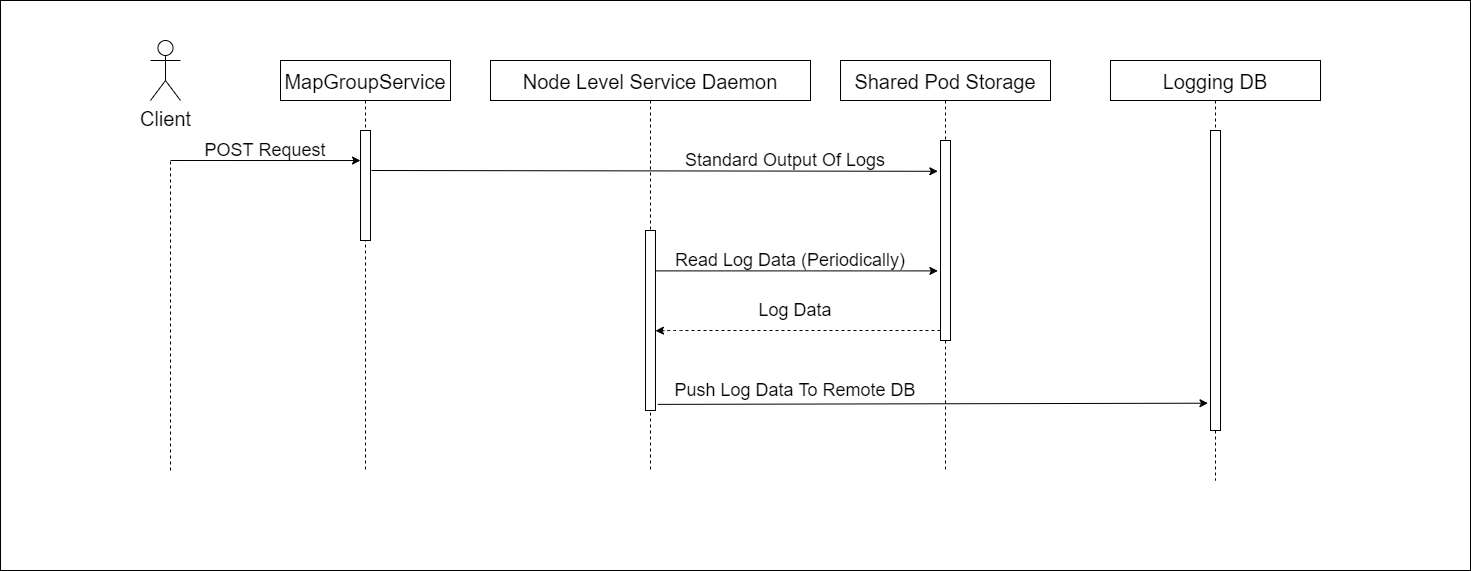

The diagram above was exported from draw.io. Its source (the exported page's mxGraphModel, read from the mxfile embedded in the PNG):
<mxGraphModel dx="2485" dy="845" grid="1" gridSize="10" guides="1" tooltips="1" connect="1" arrows="1" fold="1" page="1" pageScale="1" pageWidth="850" pageHeight="1100" math="0" shadow="0">
  <root>
    <mxCell id="0" />
    <mxCell id="1" parent="0" />
    <mxCell id="u3TJK2WWjvGN8Rn0uOFD-47" value="" style="rounded=0;whiteSpace=wrap;html=1;" vertex="1" parent="1">
      <mxGeometry x="-730" y="20" width="1470" height="570" as="geometry" />
    </mxCell>
    <mxCell id="u3TJK2WWjvGN8Rn0uOFD-3" value="MapGroupService" style="shape=umlLifeline;perimeter=lifelinePerimeter;container=1;collapsible=0;recursiveResize=0;rounded=0;shadow=0;strokeWidth=1;fontSize=20;" vertex="1" parent="1">
      <mxGeometry x="-450" y="80" width="170" height="410" as="geometry" />
    </mxCell>
    <mxCell id="u3TJK2WWjvGN8Rn0uOFD-4" value="" style="points=[];perimeter=orthogonalPerimeter;rounded=0;shadow=0;strokeWidth=1;" vertex="1" parent="u3TJK2WWjvGN8Rn0uOFD-3">
      <mxGeometry x="80" y="70" width="10" height="110" as="geometry" />
    </mxCell>
    <mxCell id="u3TJK2WWjvGN8Rn0uOFD-8" value="Node Level Service Daemon" style="shape=umlLifeline;perimeter=lifelinePerimeter;container=1;collapsible=0;recursiveResize=0;rounded=0;shadow=0;strokeWidth=1;fontSize=20;" vertex="1" parent="1">
      <mxGeometry x="-240" y="80" width="320" height="410" as="geometry" />
    </mxCell>
    <mxCell id="u3TJK2WWjvGN8Rn0uOFD-9" value="" style="points=[];perimeter=orthogonalPerimeter;rounded=0;shadow=0;strokeWidth=1;" vertex="1" parent="u3TJK2WWjvGN8Rn0uOFD-8">
      <mxGeometry x="155" y="170" width="10" height="180" as="geometry" />
    </mxCell>
    <mxCell id="u3TJK2WWjvGN8Rn0uOFD-11" value="" style="endArrow=classic;html=1;entryX=-0.263;entryY=0.154;entryDx=0;entryDy=0;entryPerimeter=0;" edge="1" parent="1" target="u3TJK2WWjvGN8Rn0uOFD-24">
      <mxGeometry width="50" height="50" relative="1" as="geometry">
        <mxPoint x="-359" y="190" as="sourcePoint" />
        <mxPoint x="-10" y="190" as="targetPoint" />
      </mxGeometry>
    </mxCell>
    <mxCell id="u3TJK2WWjvGN8Rn0uOFD-23" value="Shared Pod Storage" style="shape=umlLifeline;perimeter=lifelinePerimeter;container=1;collapsible=0;recursiveResize=0;rounded=0;shadow=0;strokeWidth=1;fontSize=20;" vertex="1" parent="1">
      <mxGeometry x="110" y="80" width="210" height="410" as="geometry" />
    </mxCell>
    <mxCell id="u3TJK2WWjvGN8Rn0uOFD-24" value="" style="points=[];perimeter=orthogonalPerimeter;rounded=0;shadow=0;strokeWidth=1;" vertex="1" parent="u3TJK2WWjvGN8Rn0uOFD-23">
      <mxGeometry x="100" y="80" width="10" height="200" as="geometry" />
    </mxCell>
    <mxCell id="u3TJK2WWjvGN8Rn0uOFD-25" value="Logging DB" style="shape=umlLifeline;perimeter=lifelinePerimeter;container=1;collapsible=0;recursiveResize=0;rounded=0;shadow=0;strokeWidth=1;fontSize=20;" vertex="1" parent="1">
      <mxGeometry x="380" y="80" width="210" height="420" as="geometry" />
    </mxCell>
    <mxCell id="u3TJK2WWjvGN8Rn0uOFD-26" value="" style="points=[];perimeter=orthogonalPerimeter;rounded=0;shadow=0;strokeWidth=1;" vertex="1" parent="u3TJK2WWjvGN8Rn0uOFD-25">
      <mxGeometry x="100" y="70" width="10" height="300" as="geometry" />
    </mxCell>
    <mxCell id="u3TJK2WWjvGN8Rn0uOFD-29" value="&lt;font style=&quot;font-size: 18px&quot;&gt;Standard Output Of Logs&lt;/font&gt;" style="text;html=1;strokeColor=none;fillColor=none;align=center;verticalAlign=middle;whiteSpace=wrap;rounded=0;" vertex="1" parent="1">
      <mxGeometry x="-90" y="170" width="290" height="20" as="geometry" />
    </mxCell>
    <mxCell id="u3TJK2WWjvGN8Rn0uOFD-30" value="" style="endArrow=classic;html=1;entryX=-0.263;entryY=0.652;entryDx=0;entryDy=0;entryPerimeter=0;" edge="1" parent="1" source="u3TJK2WWjvGN8Rn0uOFD-9" target="u3TJK2WWjvGN8Rn0uOFD-24">
      <mxGeometry width="50" height="50" relative="1" as="geometry">
        <mxPoint x="-10" y="340" as="sourcePoint" />
        <mxPoint x="40" y="290" as="targetPoint" />
      </mxGeometry>
    </mxCell>
    <mxCell id="u3TJK2WWjvGN8Rn0uOFD-31" value="&lt;span style=&quot;font-size: 18px&quot;&gt;Read Log Data (Periodically)&lt;/span&gt;" style="text;html=1;strokeColor=none;fillColor=none;align=center;verticalAlign=middle;whiteSpace=wrap;rounded=0;" vertex="1" parent="1">
      <mxGeometry x="-80" y="270" width="280" height="20" as="geometry" />
    </mxCell>
    <mxCell id="u3TJK2WWjvGN8Rn0uOFD-33" value="" style="endArrow=classic;html=1;dashed=1;exitX=0;exitY=0.95;exitDx=0;exitDy=0;exitPerimeter=0;entryX=0.996;entryY=0.557;entryDx=0;entryDy=0;entryPerimeter=0;" edge="1" parent="1" source="u3TJK2WWjvGN8Rn0uOFD-24" target="u3TJK2WWjvGN8Rn0uOFD-9">
      <mxGeometry width="50" height="50" relative="1" as="geometry">
        <mxPoint x="180" y="350" as="sourcePoint" />
        <mxPoint x="-70" y="350" as="targetPoint" />
        <Array as="points">
          <mxPoint x="-60" y="350" />
        </Array>
      </mxGeometry>
    </mxCell>
    <mxCell id="u3TJK2WWjvGN8Rn0uOFD-34" value="&lt;span style=&quot;font-size: 18px&quot;&gt;Log Data&lt;/span&gt;" style="text;html=1;strokeColor=none;fillColor=none;align=center;verticalAlign=middle;whiteSpace=wrap;rounded=0;dashed=1;" vertex="1" parent="1">
      <mxGeometry x="-80" y="320" width="290" height="20" as="geometry" />
    </mxCell>
    <mxCell id="u3TJK2WWjvGN8Rn0uOFD-35" value="" style="endArrow=classic;html=1;entryX=-0.252;entryY=0.909;entryDx=0;entryDy=0;entryPerimeter=0;exitX=1.229;exitY=0.966;exitDx=0;exitDy=0;exitPerimeter=0;" edge="1" parent="1" source="u3TJK2WWjvGN8Rn0uOFD-9" target="u3TJK2WWjvGN8Rn0uOFD-26">
      <mxGeometry width="50" height="50" relative="1" as="geometry">
        <mxPoint x="-60" y="424" as="sourcePoint" />
        <mxPoint x="460" y="424" as="targetPoint" />
      </mxGeometry>
    </mxCell>
    <mxCell id="u3TJK2WWjvGN8Rn0uOFD-36" value="&lt;span style=&quot;font-size: 18px&quot;&gt;Push Log Data To Remote DB&lt;/span&gt;" style="text;html=1;strokeColor=none;fillColor=none;align=center;verticalAlign=middle;whiteSpace=wrap;rounded=0;dashed=1;" vertex="1" parent="1">
      <mxGeometry x="-120" y="400" width="370" height="20" as="geometry" />
    </mxCell>
    <mxCell id="u3TJK2WWjvGN8Rn0uOFD-38" value="&lt;font style=&quot;font-size: 20px&quot;&gt;Client&lt;/font&gt;" style="shape=umlActor;verticalLabelPosition=bottom;verticalAlign=top;html=1;outlineConnect=0;" vertex="1" parent="1">
      <mxGeometry x="-580" y="60" width="30" height="60" as="geometry" />
    </mxCell>
    <mxCell id="u3TJK2WWjvGN8Rn0uOFD-44" value="" style="endArrow=none;dashed=1;html=1;" edge="1" parent="1">
      <mxGeometry width="50" height="50" relative="1" as="geometry">
        <mxPoint x="-560" y="490" as="sourcePoint" />
        <mxPoint x="-560" y="180" as="targetPoint" />
      </mxGeometry>
    </mxCell>
    <mxCell id="u3TJK2WWjvGN8Rn0uOFD-45" value="" style="endArrow=classic;html=1;entryX=0;entryY=0.273;entryDx=0;entryDy=0;entryPerimeter=0;" edge="1" parent="1" target="u3TJK2WWjvGN8Rn0uOFD-4">
      <mxGeometry width="50" height="50" relative="1" as="geometry">
        <mxPoint x="-560" y="180" as="sourcePoint" />
        <mxPoint x="-460" y="170" as="targetPoint" />
      </mxGeometry>
    </mxCell>
    <mxCell id="u3TJK2WWjvGN8Rn0uOFD-46" value="&lt;font style=&quot;font-size: 18px&quot;&gt;POST Request&lt;/font&gt;" style="text;html=1;strokeColor=none;fillColor=none;align=center;verticalAlign=middle;whiteSpace=wrap;rounded=0;" vertex="1" parent="1">
      <mxGeometry x="-560" y="160" width="190" height="20" as="geometry" />
    </mxCell>
  </root>
</mxGraphModel>